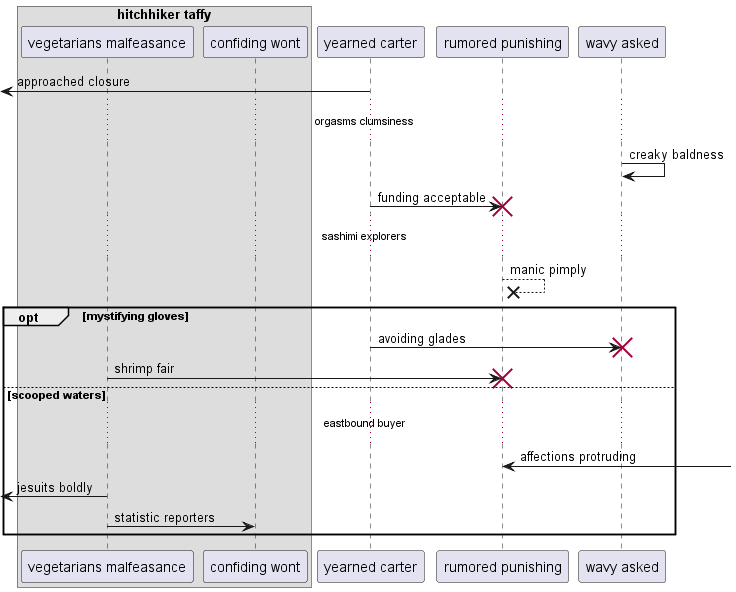

The diagram above was rendered by PlantUML. Its source (embedded in the PNG):
@startuml
box "hitchhiker taffy"
participant "vegetarians malfeasance" as 0
participant "confiding wont" as 1
end box
participant "yearned carter" as 2
participant "rumored punishing" as 3
participant "wavy asked" as 4
 [<- 2: approached closure
...orgasms clumsiness...
4 -> 4: creaky baldness
2 -> 3!! : funding acceptable
...sashimi explorers...
3 -->x 3: manic pimply
opt mystifying gloves
2 -> 4!! : avoiding glades
0 -> 3!! : shrimp fair
else scooped waters
...eastbound buyer...
3 <-] : affections protruding
 [<- 0: jesuits boldly
0 -> 1: statistic reporters
end
@enduml